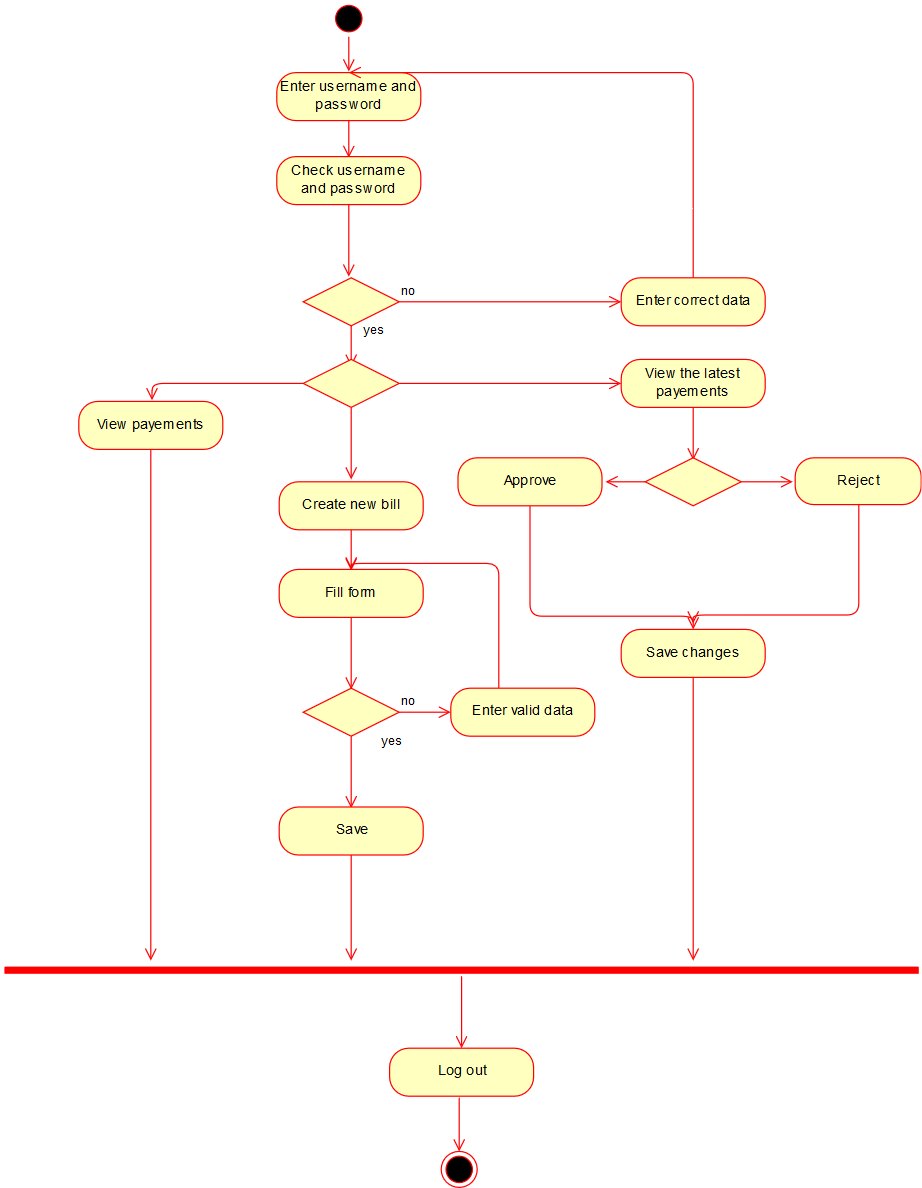

The diagram above was exported from draw.io. Its source (the exported page's mxGraphModel, read from the mxfile embedded in the PNG):
<mxGraphModel dx="840" dy="481" grid="0" gridSize="10" guides="1" tooltips="1" connect="1" arrows="1" fold="1" page="1" pageScale="1" pageWidth="827" pageHeight="1169" math="0" shadow="0">
  <root>
    <mxCell id="0" />
    <mxCell id="1" parent="0" />
    <mxCell id="24okGF057qKCOFWL-s_e-1" value="" style="ellipse;html=1;shape=startState;fillColor=#000000;strokeColor=#ff0000;" vertex="1" parent="1">
      <mxGeometry x="332" y="20" width="30" height="30" as="geometry" />
    </mxCell>
    <mxCell id="24okGF057qKCOFWL-s_e-2" value="" style="edgeStyle=orthogonalEdgeStyle;html=1;verticalAlign=bottom;endArrow=open;endSize=8;strokeColor=#ff0000;" edge="1" source="24okGF057qKCOFWL-s_e-1" parent="1">
      <mxGeometry relative="1" as="geometry">
        <mxPoint x="347" y="79" as="targetPoint" />
      </mxGeometry>
    </mxCell>
    <mxCell id="24okGF057qKCOFWL-s_e-3" value="Enter username and password " style="rounded=1;whiteSpace=wrap;html=1;arcSize=40;fontColor=#000000;fillColor=#ffffc0;strokeColor=#ff0000;" vertex="1" parent="1">
      <mxGeometry x="287" y="80" width="120" height="40" as="geometry" />
    </mxCell>
    <mxCell id="24okGF057qKCOFWL-s_e-4" value="" style="edgeStyle=orthogonalEdgeStyle;html=1;verticalAlign=bottom;endArrow=open;endSize=8;strokeColor=#ff0000;" edge="1" source="24okGF057qKCOFWL-s_e-3" parent="1">
      <mxGeometry relative="1" as="geometry">
        <mxPoint x="347" y="151" as="targetPoint" />
      </mxGeometry>
    </mxCell>
    <mxCell id="24okGF057qKCOFWL-s_e-5" value="Check username and password" style="rounded=1;whiteSpace=wrap;html=1;arcSize=40;fontColor=#000000;fillColor=#ffffc0;strokeColor=#ff0000;" vertex="1" parent="1">
      <mxGeometry x="287" y="150" width="120" height="40" as="geometry" />
    </mxCell>
    <mxCell id="24okGF057qKCOFWL-s_e-6" value="" style="edgeStyle=orthogonalEdgeStyle;html=1;verticalAlign=bottom;endArrow=open;endSize=8;strokeColor=#ff0000;" edge="1" source="24okGF057qKCOFWL-s_e-5" parent="1">
      <mxGeometry relative="1" as="geometry">
        <mxPoint x="347" y="250" as="targetPoint" />
      </mxGeometry>
    </mxCell>
    <mxCell id="24okGF057qKCOFWL-s_e-7" value="" style="rhombus;whiteSpace=wrap;html=1;fillColor=#ffffc0;strokeColor=#ff0000;" vertex="1" parent="1">
      <mxGeometry x="309" y="251" width="80" height="40" as="geometry" />
    </mxCell>
    <mxCell id="24okGF057qKCOFWL-s_e-8" value="no" style="edgeStyle=orthogonalEdgeStyle;html=1;align=left;verticalAlign=bottom;endArrow=open;endSize=8;strokeColor=#ff0000;entryX=0;entryY=0.5;entryDx=0;entryDy=0;" edge="1" source="24okGF057qKCOFWL-s_e-7" parent="1" target="24okGF057qKCOFWL-s_e-10">
      <mxGeometry x="-1" relative="1" as="geometry">
        <mxPoint x="489" y="271" as="targetPoint" />
      </mxGeometry>
    </mxCell>
    <mxCell id="24okGF057qKCOFWL-s_e-9" value="yes" style="edgeStyle=orthogonalEdgeStyle;html=1;align=left;verticalAlign=top;endArrow=open;endSize=8;strokeColor=#ff0000;" edge="1" source="24okGF057qKCOFWL-s_e-7" parent="1">
      <mxGeometry x="-1" y="11" relative="1" as="geometry">
        <mxPoint x="349" y="325" as="targetPoint" />
        <mxPoint x="-3" y="-8" as="offset" />
      </mxGeometry>
    </mxCell>
    <mxCell id="24okGF057qKCOFWL-s_e-10" value="Enter correct data" style="rounded=1;whiteSpace=wrap;html=1;arcSize=40;fontColor=#000000;fillColor=#ffffc0;strokeColor=#ff0000;" vertex="1" parent="1">
      <mxGeometry x="574" y="251" width="120" height="40" as="geometry" />
    </mxCell>
    <mxCell id="24okGF057qKCOFWL-s_e-11" value="" style="edgeStyle=orthogonalEdgeStyle;html=1;verticalAlign=bottom;endArrow=open;endSize=8;strokeColor=#ff0000;entryX=0.5;entryY=0;entryDx=0;entryDy=0;" edge="1" source="24okGF057qKCOFWL-s_e-10" parent="1" target="24okGF057qKCOFWL-s_e-3">
      <mxGeometry relative="1" as="geometry">
        <mxPoint x="346" y="73" as="targetPoint" />
        <Array as="points">
          <mxPoint x="634" y="80" />
        </Array>
      </mxGeometry>
    </mxCell>
    <mxCell id="24okGF057qKCOFWL-s_e-12" value="" style="rhombus;whiteSpace=wrap;html=1;fillColor=#ffffc0;strokeColor=#ff0000;" vertex="1" parent="1">
      <mxGeometry x="309" y="319" width="80" height="40" as="geometry" />
    </mxCell>
    <mxCell id="24okGF057qKCOFWL-s_e-13" value="" style="edgeStyle=orthogonalEdgeStyle;html=1;align=left;verticalAlign=bottom;endArrow=open;endSize=8;strokeColor=#ff0000;entryX=0;entryY=0.5;entryDx=0;entryDy=0;" edge="1" source="24okGF057qKCOFWL-s_e-12" parent="1" target="24okGF057qKCOFWL-s_e-21">
      <mxGeometry x="-1" relative="1" as="geometry">
        <mxPoint x="568" y="339" as="targetPoint" />
      </mxGeometry>
    </mxCell>
    <mxCell id="24okGF057qKCOFWL-s_e-14" value="" style="edgeStyle=orthogonalEdgeStyle;html=1;align=left;verticalAlign=top;endArrow=open;endSize=8;strokeColor=#ff0000;" edge="1" source="24okGF057qKCOFWL-s_e-12" parent="1">
      <mxGeometry x="-1" y="10" relative="1" as="geometry">
        <mxPoint x="349" y="419" as="targetPoint" />
        <mxPoint x="-1" y="-5" as="offset" />
      </mxGeometry>
    </mxCell>
    <mxCell id="24okGF057qKCOFWL-s_e-15" value="" style="edgeStyle=orthogonalEdgeStyle;html=1;align=left;verticalAlign=top;endArrow=open;endSize=8;strokeColor=#ff0000;exitX=0;exitY=0.5;exitDx=0;exitDy=0;" edge="1" parent="1" source="24okGF057qKCOFWL-s_e-12">
      <mxGeometry x="-1" y="10" relative="1" as="geometry">
        <mxPoint x="183" y="353" as="targetPoint" />
        <mxPoint x="295" y="339" as="sourcePoint" />
        <Array as="points">
          <mxPoint x="183" y="339" />
        </Array>
        <mxPoint x="-1" y="-5" as="offset" />
      </mxGeometry>
    </mxCell>
    <mxCell id="24okGF057qKCOFWL-s_e-16" value="View payements" style="rounded=1;whiteSpace=wrap;html=1;arcSize=40;fontColor=#000000;fillColor=#ffffc0;strokeColor=#ff0000;" vertex="1" parent="1">
      <mxGeometry x="122" y="354" width="120" height="40" as="geometry" />
    </mxCell>
    <mxCell id="24okGF057qKCOFWL-s_e-17" value="" style="edgeStyle=orthogonalEdgeStyle;html=1;verticalAlign=bottom;endArrow=open;endSize=8;strokeColor=#ff0000;" edge="1" source="24okGF057qKCOFWL-s_e-16" parent="1">
      <mxGeometry relative="1" as="geometry">
        <mxPoint x="182" y="820" as="targetPoint" />
      </mxGeometry>
    </mxCell>
    <mxCell id="24okGF057qKCOFWL-s_e-21" value="View the latest payements" style="rounded=1;whiteSpace=wrap;html=1;arcSize=40;fontColor=#000000;fillColor=#ffffc0;strokeColor=#ff0000;" vertex="1" parent="1">
      <mxGeometry x="574" y="319" width="120" height="40" as="geometry" />
    </mxCell>
    <mxCell id="24okGF057qKCOFWL-s_e-22" value="" style="edgeStyle=orthogonalEdgeStyle;html=1;verticalAlign=bottom;endArrow=open;endSize=8;strokeColor=#ff0000;" edge="1" source="24okGF057qKCOFWL-s_e-21" parent="1">
      <mxGeometry relative="1" as="geometry">
        <mxPoint x="634" y="403" as="targetPoint" />
        <Array as="points">
          <mxPoint x="634" y="395" />
          <mxPoint x="634" y="395" />
        </Array>
      </mxGeometry>
    </mxCell>
    <mxCell id="24okGF057qKCOFWL-s_e-23" value="Create new bill" style="rounded=1;whiteSpace=wrap;html=1;arcSize=40;fontColor=#000000;fillColor=#ffffc0;strokeColor=#ff0000;" vertex="1" parent="1">
      <mxGeometry x="289" y="421" width="120" height="40" as="geometry" />
    </mxCell>
    <mxCell id="24okGF057qKCOFWL-s_e-24" value="" style="edgeStyle=orthogonalEdgeStyle;html=1;verticalAlign=bottom;endArrow=open;endSize=8;strokeColor=#ff0000;" edge="1" source="24okGF057qKCOFWL-s_e-23" parent="1">
      <mxGeometry relative="1" as="geometry">
        <mxPoint x="349" y="495" as="targetPoint" />
      </mxGeometry>
    </mxCell>
    <mxCell id="24okGF057qKCOFWL-s_e-28" value="" style="rhombus;whiteSpace=wrap;html=1;fillColor=#ffffc0;strokeColor=#ff0000;" vertex="1" parent="1">
      <mxGeometry x="594" y="401" width="80" height="40" as="geometry" />
    </mxCell>
    <mxCell id="24okGF057qKCOFWL-s_e-29" value="" style="edgeStyle=orthogonalEdgeStyle;html=1;align=left;verticalAlign=bottom;endArrow=open;endSize=8;strokeColor=#ff0000;" edge="1" source="24okGF057qKCOFWL-s_e-28" parent="1">
      <mxGeometry x="-1" relative="1" as="geometry">
        <mxPoint x="717" y="421" as="targetPoint" />
      </mxGeometry>
    </mxCell>
    <mxCell id="24okGF057qKCOFWL-s_e-30" value="" style="edgeStyle=orthogonalEdgeStyle;html=1;align=left;verticalAlign=top;endArrow=open;endSize=8;strokeColor=#ff0000;" edge="1" source="24okGF057qKCOFWL-s_e-28" parent="1">
      <mxGeometry x="-1" relative="1" as="geometry">
        <mxPoint x="561" y="421" as="targetPoint" />
      </mxGeometry>
    </mxCell>
    <mxCell id="24okGF057qKCOFWL-s_e-38" value="Approve " style="rounded=1;whiteSpace=wrap;html=1;arcSize=40;fontColor=#000000;fillColor=#ffffc0;strokeColor=#ff0000;" vertex="1" parent="1">
      <mxGeometry x="438" y="401" width="120" height="40" as="geometry" />
    </mxCell>
    <mxCell id="24okGF057qKCOFWL-s_e-39" value="" style="edgeStyle=orthogonalEdgeStyle;html=1;verticalAlign=bottom;endArrow=open;endSize=8;strokeColor=#ff0000;entryX=0.5;entryY=0;entryDx=0;entryDy=0;" edge="1" source="24okGF057qKCOFWL-s_e-38" parent="1" target="24okGF057qKCOFWL-s_e-43">
      <mxGeometry relative="1" as="geometry">
        <mxPoint x="498" y="501" as="targetPoint" />
        <Array as="points">
          <mxPoint x="498" y="533" />
        </Array>
      </mxGeometry>
    </mxCell>
    <mxCell id="24okGF057qKCOFWL-s_e-40" value="Reject" style="rounded=1;whiteSpace=wrap;html=1;arcSize=40;fontColor=#000000;fillColor=#ffffc0;strokeColor=#ff0000;" vertex="1" parent="1">
      <mxGeometry x="719" y="401" width="105" height="39" as="geometry" />
    </mxCell>
    <mxCell id="24okGF057qKCOFWL-s_e-41" value="" style="edgeStyle=orthogonalEdgeStyle;html=1;verticalAlign=bottom;endArrow=open;endSize=8;strokeColor=#ff0000;" edge="1" source="24okGF057qKCOFWL-s_e-40" parent="1">
      <mxGeometry relative="1" as="geometry">
        <mxPoint x="634" y="539" as="targetPoint" />
        <Array as="points">
          <mxPoint x="772" y="532" />
          <mxPoint x="634" y="532" />
        </Array>
      </mxGeometry>
    </mxCell>
    <mxCell id="24okGF057qKCOFWL-s_e-43" value="Save changes" style="rounded=1;whiteSpace=wrap;html=1;arcSize=40;fontColor=#000000;fillColor=#ffffc0;strokeColor=#ff0000;" vertex="1" parent="1">
      <mxGeometry x="574" y="544" width="120" height="40" as="geometry" />
    </mxCell>
    <mxCell id="24okGF057qKCOFWL-s_e-45" value="" style="edgeStyle=orthogonalEdgeStyle;html=1;verticalAlign=bottom;endArrow=open;endSize=8;strokeColor=#ff0000;exitX=0.5;exitY=1;exitDx=0;exitDy=0;" edge="1" parent="1" source="24okGF057qKCOFWL-s_e-43">
      <mxGeometry relative="1" as="geometry">
        <mxPoint x="634" y="820" as="targetPoint" />
        <mxPoint x="632" y="595" as="sourcePoint" />
        <Array as="points">
          <mxPoint x="634" y="662" />
        </Array>
      </mxGeometry>
    </mxCell>
    <mxCell id="24okGF057qKCOFWL-s_e-46" value="Fill form" style="rounded=1;whiteSpace=wrap;html=1;arcSize=40;fontColor=#000000;fillColor=#ffffc0;strokeColor=#ff0000;" vertex="1" parent="1">
      <mxGeometry x="289" y="494" width="120" height="40" as="geometry" />
    </mxCell>
    <mxCell id="24okGF057qKCOFWL-s_e-47" value="" style="edgeStyle=orthogonalEdgeStyle;html=1;verticalAlign=bottom;endArrow=open;endSize=8;strokeColor=#ff0000;" edge="1" source="24okGF057qKCOFWL-s_e-46" parent="1">
      <mxGeometry relative="1" as="geometry">
        <mxPoint x="349" y="594" as="targetPoint" />
      </mxGeometry>
    </mxCell>
    <mxCell id="24okGF057qKCOFWL-s_e-48" value="" style="rhombus;whiteSpace=wrap;html=1;fillColor=#ffffc0;strokeColor=#ff0000;" vertex="1" parent="1">
      <mxGeometry x="309" y="593" width="80" height="40" as="geometry" />
    </mxCell>
    <mxCell id="24okGF057qKCOFWL-s_e-49" value="no" style="edgeStyle=orthogonalEdgeStyle;html=1;align=left;verticalAlign=bottom;endArrow=open;endSize=8;strokeColor=#ff0000;" edge="1" source="24okGF057qKCOFWL-s_e-48" parent="1">
      <mxGeometry x="-1" relative="1" as="geometry">
        <mxPoint x="432" y="613" as="targetPoint" />
      </mxGeometry>
    </mxCell>
    <mxCell id="24okGF057qKCOFWL-s_e-50" value="yes" style="edgeStyle=orthogonalEdgeStyle;html=1;align=left;verticalAlign=top;endArrow=open;endSize=8;strokeColor=#ff0000;" edge="1" source="24okGF057qKCOFWL-s_e-48" parent="1">
      <mxGeometry x="-1" y="24" relative="1" as="geometry">
        <mxPoint x="349" y="693" as="targetPoint" />
        <mxPoint x="-1" y="-8" as="offset" />
      </mxGeometry>
    </mxCell>
    <mxCell id="24okGF057qKCOFWL-s_e-51" value="Text" style="text;html=1;resizable=0;points=[];autosize=1;align=left;verticalAlign=top;spacingTop=-4;" vertex="1" parent="1">
      <mxGeometry x="352" y="700" width="31" height="14" as="geometry" />
    </mxCell>
    <mxCell id="24okGF057qKCOFWL-s_e-52" value="Save " style="rounded=1;whiteSpace=wrap;html=1;arcSize=40;fontColor=#000000;fillColor=#ffffc0;strokeColor=#ff0000;" vertex="1" parent="1">
      <mxGeometry x="289" y="692" width="120" height="40" as="geometry" />
    </mxCell>
    <mxCell id="24okGF057qKCOFWL-s_e-53" value="" style="edgeStyle=orthogonalEdgeStyle;html=1;verticalAlign=bottom;endArrow=open;endSize=8;strokeColor=#ff0000;" edge="1" source="24okGF057qKCOFWL-s_e-52" parent="1">
      <mxGeometry relative="1" as="geometry">
        <mxPoint x="349" y="820" as="targetPoint" />
      </mxGeometry>
    </mxCell>
    <mxCell id="24okGF057qKCOFWL-s_e-54" value="Enter valid data" style="rounded=1;whiteSpace=wrap;html=1;arcSize=40;fontColor=#000000;fillColor=#ffffc0;strokeColor=#ff0000;" vertex="1" parent="1">
      <mxGeometry x="432" y="593" width="120" height="40" as="geometry" />
    </mxCell>
    <mxCell id="24okGF057qKCOFWL-s_e-55" value="" style="edgeStyle=orthogonalEdgeStyle;html=1;verticalAlign=bottom;endArrow=open;endSize=8;strokeColor=#ff0000;entryX=0.5;entryY=0;entryDx=0;entryDy=0;" edge="1" source="24okGF057qKCOFWL-s_e-54" parent="1" target="24okGF057qKCOFWL-s_e-46">
      <mxGeometry relative="1" as="geometry">
        <mxPoint x="360" y="487" as="targetPoint" />
        <Array as="points">
          <mxPoint x="472" y="489" />
          <mxPoint x="349" y="489" />
        </Array>
      </mxGeometry>
    </mxCell>
    <mxCell id="24okGF057qKCOFWL-s_e-56" value="" style="shape=line;html=1;strokeWidth=6;strokeColor=#ff0000;" vertex="1" parent="1">
      <mxGeometry x="60" y="823" width="762" height="10" as="geometry" />
    </mxCell>
    <mxCell id="24okGF057qKCOFWL-s_e-57" value="" style="edgeStyle=orthogonalEdgeStyle;html=1;verticalAlign=bottom;endArrow=open;endSize=8;strokeColor=#ff0000;" edge="1" source="24okGF057qKCOFWL-s_e-56" parent="1" target="24okGF057qKCOFWL-s_e-58">
      <mxGeometry relative="1" as="geometry">
        <mxPoint x="441" y="913" as="targetPoint" />
      </mxGeometry>
    </mxCell>
    <mxCell id="24okGF057qKCOFWL-s_e-58" value="Log out" style="rounded=1;whiteSpace=wrap;html=1;arcSize=40;fontColor=#000000;fillColor=#ffffc0;strokeColor=#ff0000;" vertex="1" parent="1">
      <mxGeometry x="381" y="893" width="120" height="40" as="geometry" />
    </mxCell>
    <mxCell id="24okGF057qKCOFWL-s_e-59" value="" style="edgeStyle=orthogonalEdgeStyle;html=1;verticalAlign=bottom;endArrow=open;endSize=8;strokeColor=#ff0000;" edge="1" parent="1" target="24okGF057qKCOFWL-s_e-60">
      <mxGeometry relative="1" as="geometry">
        <mxPoint x="439" y="994" as="targetPoint" />
        <mxPoint x="439" y="934" as="sourcePoint" />
      </mxGeometry>
    </mxCell>
    <mxCell id="24okGF057qKCOFWL-s_e-60" value="" style="ellipse;html=1;shape=endState;fillColor=#000000;strokeColor=#ff0000;" vertex="1" parent="1">
      <mxGeometry x="424" y="979" width="30" height="30" as="geometry" />
    </mxCell>
  </root>
</mxGraphModel>